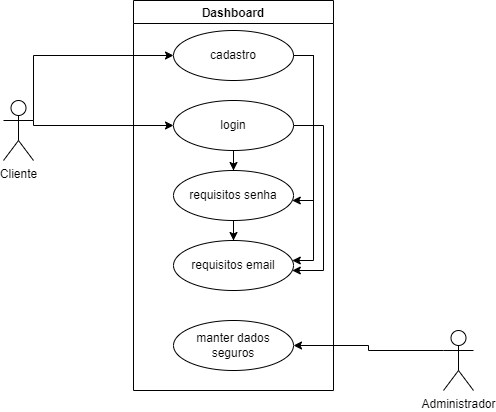

The diagram above was exported from draw.io. Its source (the exported page's mxGraphModel, read from the mxfile embedded in the PNG):
<mxGraphModel dx="1102" dy="557" grid="1" gridSize="10" guides="1" tooltips="1" connect="1" arrows="1" fold="1" page="1" pageScale="1" pageWidth="827" pageHeight="1169" math="0" shadow="0">
  <root>
    <mxCell id="0" />
    <mxCell id="1" parent="0" />
    <mxCell id="TV7NII6sATTRrYTM0ZfG-42" style="edgeStyle=orthogonalEdgeStyle;rounded=0;orthogonalLoop=1;jettySize=auto;html=1;exitX=1;exitY=0.3333333333333333;exitDx=0;exitDy=0;exitPerimeter=0;" edge="1" parent="1" source="TV7NII6sATTRrYTM0ZfG-15" target="TV7NII6sATTRrYTM0ZfG-32">
      <mxGeometry relative="1" as="geometry">
        <Array as="points">
          <mxPoint x="240" y="185" />
        </Array>
      </mxGeometry>
    </mxCell>
    <mxCell id="TV7NII6sATTRrYTM0ZfG-43" style="edgeStyle=orthogonalEdgeStyle;rounded=0;orthogonalLoop=1;jettySize=auto;html=1;exitX=1;exitY=0.3333333333333333;exitDx=0;exitDy=0;exitPerimeter=0;" edge="1" parent="1" source="TV7NII6sATTRrYTM0ZfG-15" target="TV7NII6sATTRrYTM0ZfG-33">
      <mxGeometry relative="1" as="geometry">
        <Array as="points">
          <mxPoint x="240" y="255" />
        </Array>
      </mxGeometry>
    </mxCell>
    <mxCell id="TV7NII6sATTRrYTM0ZfG-15" value="Cliente" style="shape=umlActor;verticalLabelPosition=bottom;verticalAlign=top;html=1;outlineConnect=0;" vertex="1" parent="1">
      <mxGeometry x="210" y="230" width="30" height="60" as="geometry" />
    </mxCell>
    <mxCell id="TV7NII6sATTRrYTM0ZfG-26" value="Dashboard" style="swimlane;" vertex="1" parent="1">
      <mxGeometry x="340" y="130" width="200" height="390" as="geometry" />
    </mxCell>
    <mxCell id="TV7NII6sATTRrYTM0ZfG-47" style="edgeStyle=orthogonalEdgeStyle;rounded=0;orthogonalLoop=1;jettySize=auto;html=1;exitX=1;exitY=0.5;exitDx=0;exitDy=0;" edge="1" parent="TV7NII6sATTRrYTM0ZfG-26" source="TV7NII6sATTRrYTM0ZfG-32" target="TV7NII6sATTRrYTM0ZfG-35">
      <mxGeometry relative="1" as="geometry">
        <Array as="points">
          <mxPoint x="180" y="55" />
          <mxPoint x="180" y="260" />
        </Array>
      </mxGeometry>
    </mxCell>
    <mxCell id="TV7NII6sATTRrYTM0ZfG-51" style="edgeStyle=orthogonalEdgeStyle;rounded=0;orthogonalLoop=1;jettySize=auto;html=1;exitX=0.5;exitY=1;exitDx=0;exitDy=0;" edge="1" parent="TV7NII6sATTRrYTM0ZfG-26" source="TV7NII6sATTRrYTM0ZfG-32" target="TV7NII6sATTRrYTM0ZfG-34">
      <mxGeometry relative="1" as="geometry">
        <Array as="points">
          <mxPoint x="100" y="55" />
          <mxPoint x="180" y="55" />
          <mxPoint x="180" y="200" />
        </Array>
      </mxGeometry>
    </mxCell>
    <mxCell id="TV7NII6sATTRrYTM0ZfG-32" value="cadastro" style="ellipse;whiteSpace=wrap;html=1;" vertex="1" parent="TV7NII6sATTRrYTM0ZfG-26">
      <mxGeometry x="40" y="30" width="120" height="50" as="geometry" />
    </mxCell>
    <mxCell id="TV7NII6sATTRrYTM0ZfG-44" style="edgeStyle=orthogonalEdgeStyle;rounded=0;orthogonalLoop=1;jettySize=auto;html=1;exitX=0.5;exitY=1;exitDx=0;exitDy=0;startArrow=none;" edge="1" parent="TV7NII6sATTRrYTM0ZfG-26" source="TV7NII6sATTRrYTM0ZfG-34" target="TV7NII6sATTRrYTM0ZfG-35">
      <mxGeometry relative="1" as="geometry" />
    </mxCell>
    <mxCell id="TV7NII6sATTRrYTM0ZfG-49" style="edgeStyle=orthogonalEdgeStyle;rounded=0;orthogonalLoop=1;jettySize=auto;html=1;exitX=1;exitY=0.5;exitDx=0;exitDy=0;" edge="1" parent="TV7NII6sATTRrYTM0ZfG-26" source="TV7NII6sATTRrYTM0ZfG-33" target="TV7NII6sATTRrYTM0ZfG-35">
      <mxGeometry relative="1" as="geometry">
        <Array as="points">
          <mxPoint x="190" y="125" />
          <mxPoint x="190" y="270" />
        </Array>
      </mxGeometry>
    </mxCell>
    <mxCell id="TV7NII6sATTRrYTM0ZfG-50" style="edgeStyle=orthogonalEdgeStyle;rounded=0;orthogonalLoop=1;jettySize=auto;html=1;exitX=0.5;exitY=1;exitDx=0;exitDy=0;" edge="1" parent="TV7NII6sATTRrYTM0ZfG-26" source="TV7NII6sATTRrYTM0ZfG-33" target="TV7NII6sATTRrYTM0ZfG-34">
      <mxGeometry relative="1" as="geometry" />
    </mxCell>
    <mxCell id="TV7NII6sATTRrYTM0ZfG-33" value="login" style="ellipse;whiteSpace=wrap;html=1;" vertex="1" parent="TV7NII6sATTRrYTM0ZfG-26">
      <mxGeometry x="40" y="100" width="120" height="50" as="geometry" />
    </mxCell>
    <mxCell id="TV7NII6sATTRrYTM0ZfG-35" value="requisitos email" style="ellipse;whiteSpace=wrap;html=1;" vertex="1" parent="TV7NII6sATTRrYTM0ZfG-26">
      <mxGeometry x="40" y="240" width="120" height="50" as="geometry" />
    </mxCell>
    <mxCell id="TV7NII6sATTRrYTM0ZfG-38" value="manter dados seguros" style="ellipse;whiteSpace=wrap;html=1;" vertex="1" parent="TV7NII6sATTRrYTM0ZfG-26">
      <mxGeometry x="40" y="320" width="120" height="50" as="geometry" />
    </mxCell>
    <mxCell id="TV7NII6sATTRrYTM0ZfG-34" value="requisitos senha" style="ellipse;whiteSpace=wrap;html=1;" vertex="1" parent="TV7NII6sATTRrYTM0ZfG-26">
      <mxGeometry x="40" y="170" width="120" height="50" as="geometry" />
    </mxCell>
    <mxCell id="TV7NII6sATTRrYTM0ZfG-39" style="edgeStyle=orthogonalEdgeStyle;rounded=0;orthogonalLoop=1;jettySize=auto;html=1;exitX=0;exitY=0.3333333333333333;exitDx=0;exitDy=0;exitPerimeter=0;" edge="1" parent="1" source="TV7NII6sATTRrYTM0ZfG-27" target="TV7NII6sATTRrYTM0ZfG-38">
      <mxGeometry relative="1" as="geometry" />
    </mxCell>
    <mxCell id="TV7NII6sATTRrYTM0ZfG-27" value="Administrador" style="shape=umlActor;verticalLabelPosition=bottom;verticalAlign=top;html=1;outlineConnect=0;" vertex="1" parent="1">
      <mxGeometry x="650" y="460" width="30" height="60" as="geometry" />
    </mxCell>
  </root>
</mxGraphModel>